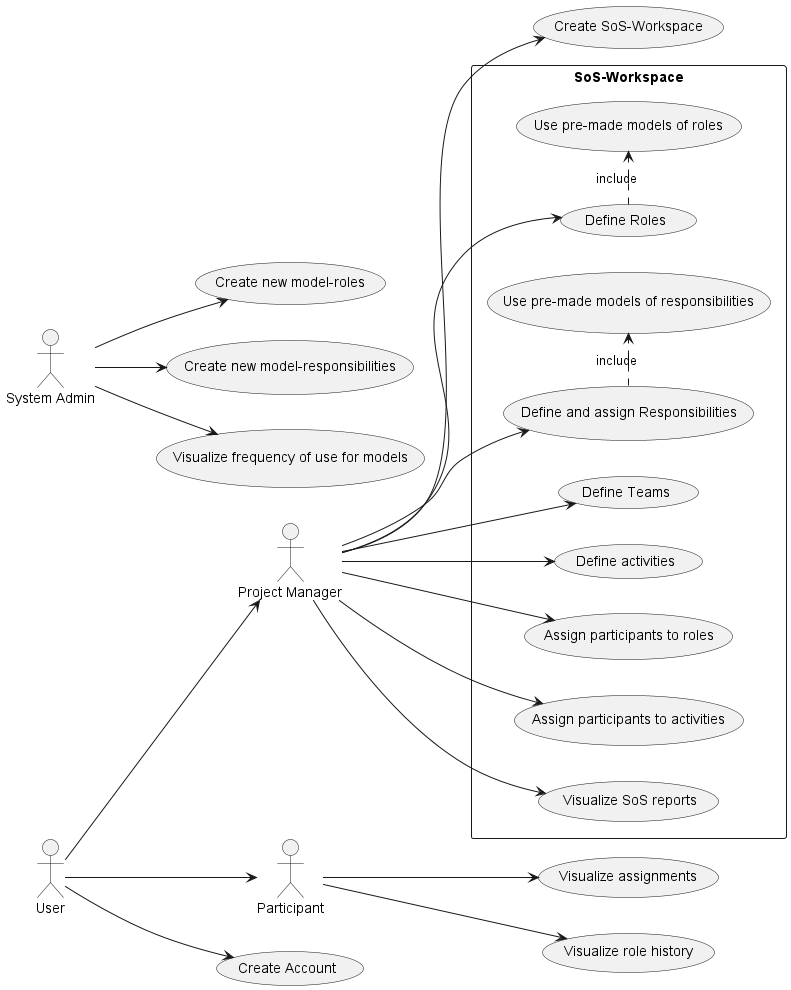

The diagram above was rendered by PlantUML. Its source (embedded in the PNG):
@startuml
left to right direction
actor "Project Manager" as pm
actor "System Admin" as sysadm
actor "Participant" as participant
actor "User" as user

usecase "Create Account" as U1

user --> participant
user --> pm
user --> U1

 'colocar use premade com includes!!!
 'no pm colocar casos para visualizar os relatorios,
 'tanto para roles quanto responsibilities,
 'adicionar caso de uso para User se registrar.

rectangle SoS-Workspace {
  usecase "Define Teams" as UC1
  usecase "Define Roles" as UC3
  usecase "Define and assign Responsibilities" as respdef
  usecase "Use pre-made models of roles" as UC6
  usecase "Use pre-made models of responsibilities" as UC7
  usecase "Define activities" as UC8
  usecase "Assign participants to roles" as UC9
  usecase "Assign participants to activities" as UC10
  usecase " Visualize SoS reports" as UC11
}

usecase "Create SoS-Workspace" as UC5


pm --> UC1
pm --> respdef
pm --> UC3
pm --> UC5
UC3 .> UC6 : include
respdef .> UC7 : include
pm --> UC8
pm --> UC9
pm --> UC10
pm --> UC11

usecase "Create new model-roles" as ADMUC1
usecase "Create new model-responsibilities" as ADMUC2
usecase "Visualize frequency of use for models" as ADMUC3

sysadm --> ADMUC1
sysadm --> ADMUC2
sysadm --> ADMUC3

usecase "Visualize assignments" as PUC1
usecase "Visualize role history" as PUC2

participant --> PUC1
participant --> PUC2

@enduml